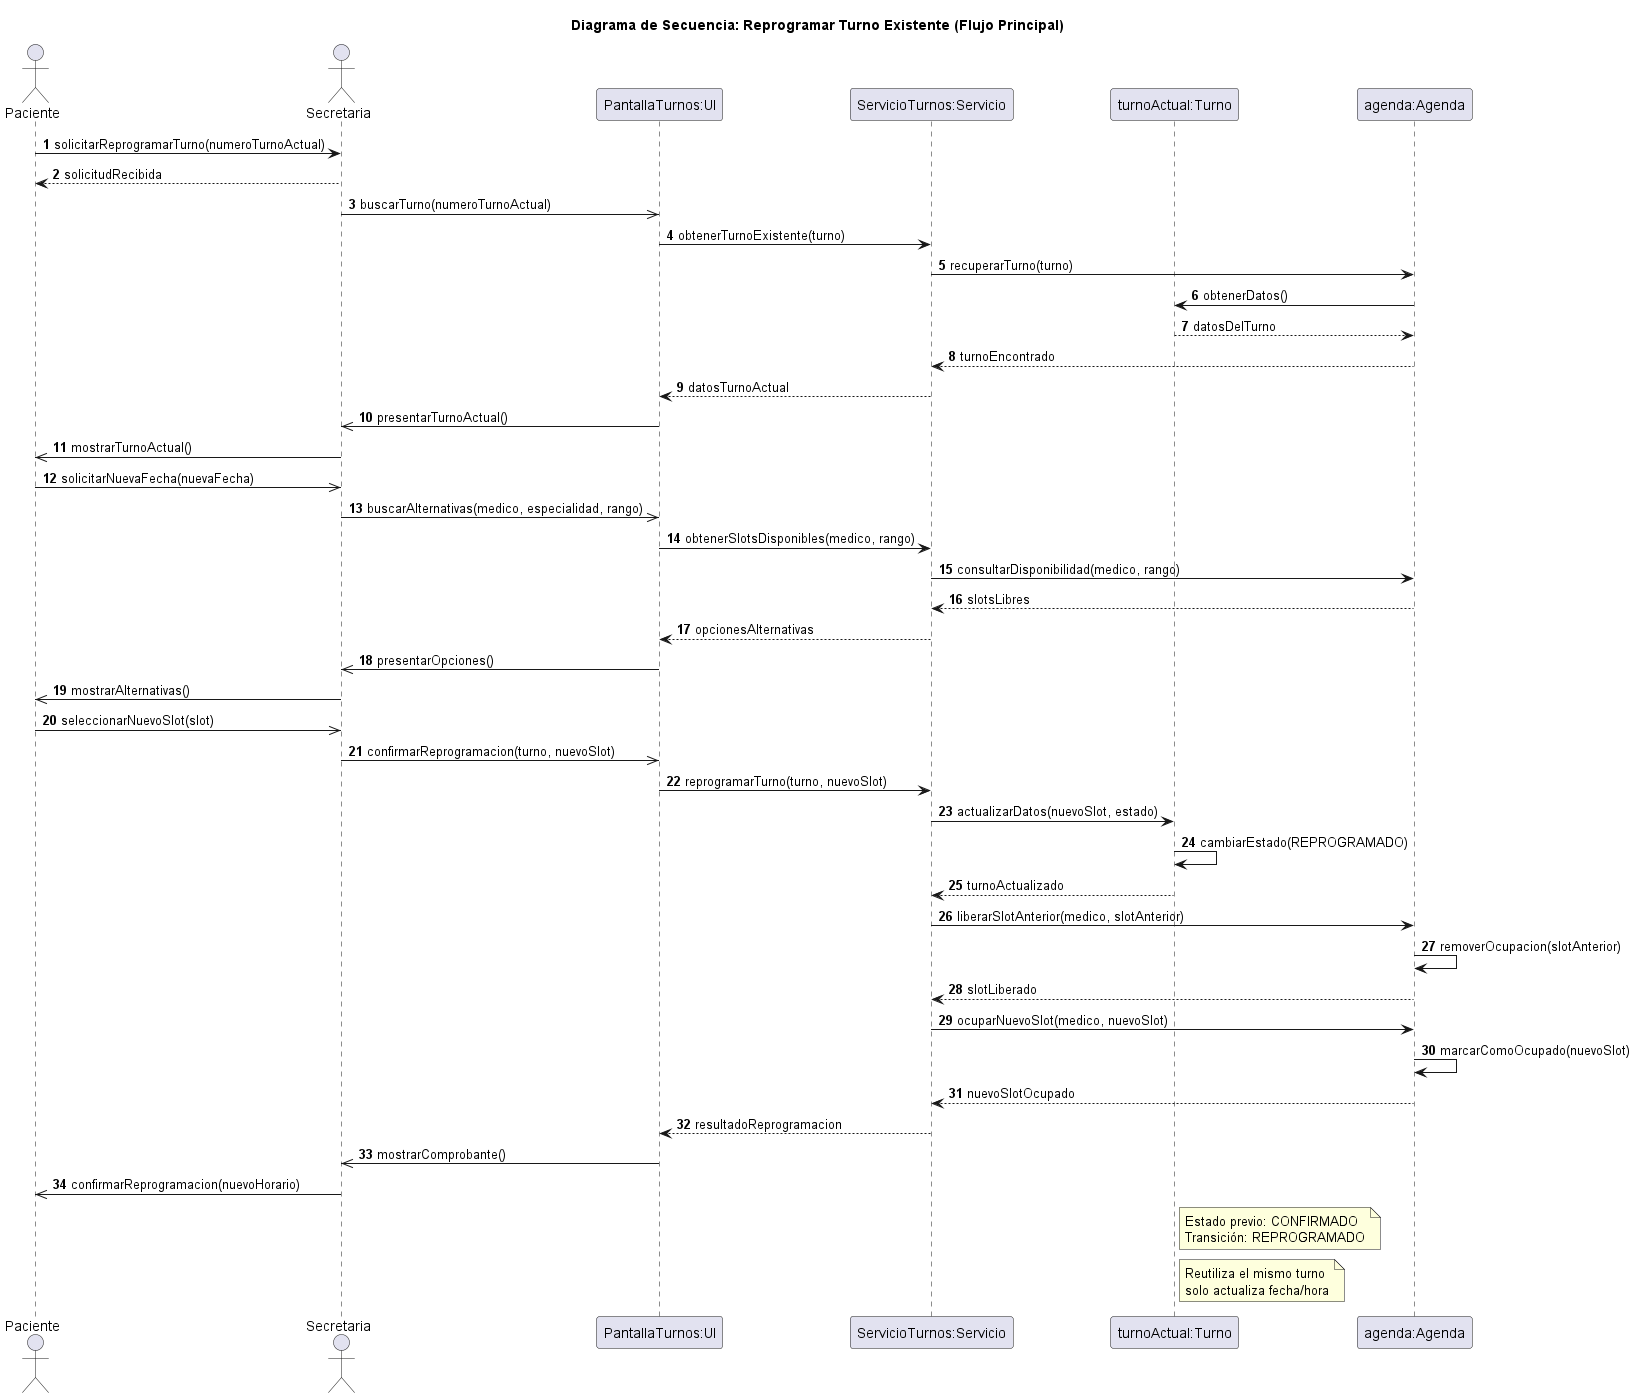

The diagram above was rendered by PlantUML. Its source (embedded in the PNG):
@startuml 05-secuencia-reprogramar-turno-flujo-principal-02
title Diagrama de Secuencia: Reprogramar Turno Existente (Flujo Principal)

actor Paciente
actor Secretaria
participant "PantallaTurnos:UI" as UI
participant "ServicioTurnos:Servicio" as Servicio
participant "turnoActual:Turno" as TurnoAct
participant "agenda:Agenda" as Agenda

autonumber

Paciente -> Secretaria: solicitarReprogramarTurno(numeroTurnoActual)
Secretaria --> Paciente: solicitudRecibida
Secretaria ->> UI: buscarTurno(numeroTurnoActual)
UI -> Servicio: obtenerTurnoExistente(turno)
Servicio -> Agenda: recuperarTurno(turno)
Agenda -> TurnoAct: obtenerDatos()
TurnoAct --> Agenda: datosDelTurno
Agenda --> Servicio: turnoEncontrado
Servicio --> UI: datosTurnoActual
UI ->> Secretaria: presentarTurnoActual()
Secretaria ->> Paciente: mostrarTurnoActual()
Paciente ->> Secretaria: solicitarNuevaFecha(nuevaFecha)
Secretaria ->> UI: buscarAlternativas(medico, especialidad, rango)
UI -> Servicio: obtenerSlotsDisponibles(medico, rango)
Servicio -> Agenda: consultarDisponibilidad(medico, rango)
Agenda --> Servicio: slotsLibres
Servicio --> UI: opcionesAlternativas
UI ->> Secretaria: presentarOpciones()
Secretaria ->> Paciente: mostrarAlternativas()
Paciente ->> Secretaria: seleccionarNuevoSlot(slot)
Secretaria ->> UI: confirmarReprogramacion(turno, nuevoSlot)
UI -> Servicio: reprogramarTurno(turno, nuevoSlot)
Servicio -> TurnoAct: actualizarDatos(nuevoSlot, estado)
TurnoAct -> TurnoAct: cambiarEstado(REPROGRAMADO)
TurnoAct --> Servicio: turnoActualizado
Servicio -> Agenda: liberarSlotAnterior(medico, slotAnterior)
Agenda -> Agenda: removerOcupacion(slotAnterior)
Agenda --> Servicio: slotLiberado
Servicio -> Agenda: ocuparNuevoSlot(medico, nuevoSlot)
Agenda -> Agenda: marcarComoOcupado(nuevoSlot)
Agenda --> Servicio: nuevoSlotOcupado
Servicio --> UI: resultadoReprogramacion
UI ->> Secretaria:  mostrarComprobante()
Secretaria ->> Paciente: confirmarReprogramacion(nuevoHorario)

note right of TurnoAct
  Estado previo: CONFIRMADO
  Transición: REPROGRAMADO
end note

note right of TurnoAct
  Reutiliza el mismo turno
  solo actualiza fecha/hora
end note

@enduml